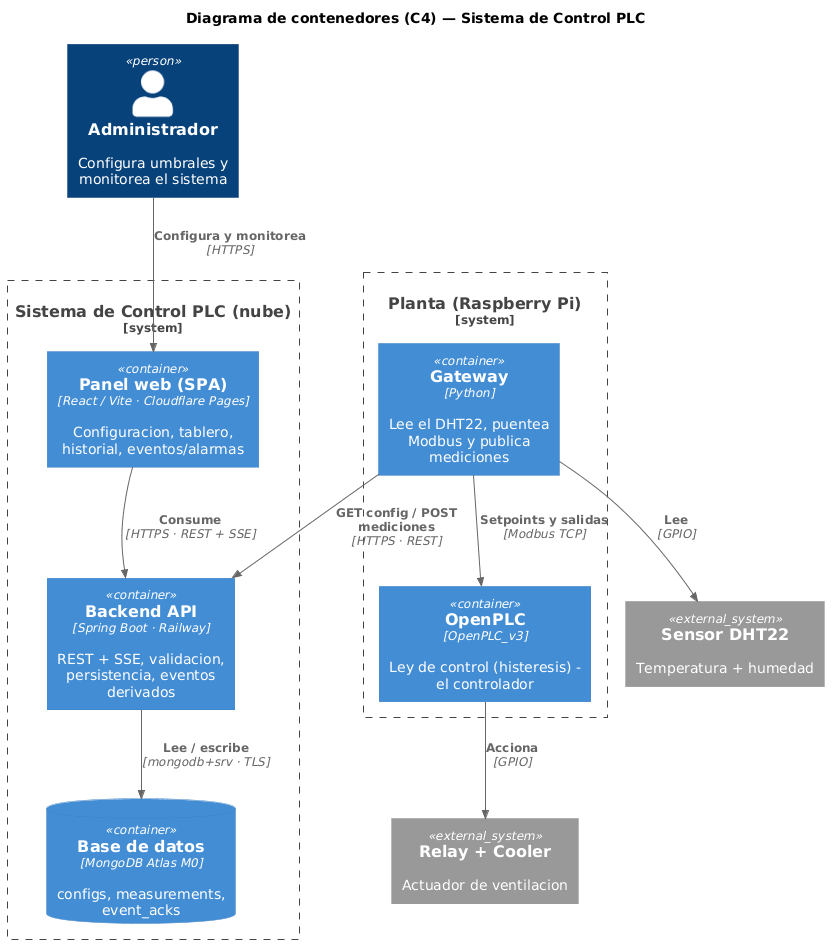

The diagram above was rendered by PlantUML. Its source (embedded in the PNG):
@startuml
' Vista de arquitectura C4 - nivel 2 (contenedores). Complementa a UML (no lo reemplaza).
!include <C4/C4_Container>
skinparam backgroundColor #FFFFFF
skinparam shadowing false

title Diagrama de contenedores (C4) — Sistema de Control PLC

Person(admin, "Administrador", "Configura umbrales y monitorea el sistema")

System_Boundary(cloud, "Sistema de Control PLC (nube)") {
  Container(spa, "Panel web (SPA)", "React / Vite · Cloudflare Pages", "Configuracion, tablero, historial, eventos/alarmas")
  Container(api, "Backend API", "Spring Boot · Railway", "REST + SSE, validacion, persistencia, eventos derivados")
  ContainerDb(db, "Base de datos", "MongoDB Atlas M0", "configs, measurements, event_acks")
}

System_Boundary(plant, "Planta (Raspberry Pi)") {
  Container(gw, "Gateway", "Python", "Lee el DHT22, puentea Modbus y publica mediciones")
  Container(plc, "OpenPLC", "OpenPLC_v3", "Ley de control (histeresis) - el controlador")
}

System_Ext(dht, "Sensor DHT22", "Temperatura + humedad")
System_Ext(cooler, "Relay + Cooler", "Actuador de ventilacion")

Rel(admin, spa, "Configura y monitorea", "HTTPS")
Rel(spa, api, "Consume", "HTTPS · REST + SSE")
Rel(api, db, "Lee / escribe", "mongodb+srv · TLS")
Rel(gw, api, "GET config / POST mediciones", "HTTPS · REST")
Rel(gw, plc, "Setpoints y salidas", "Modbus TCP")
Rel(gw, dht, "Lee", "GPIO")
Rel(plc, cooler, "Acciona", "GPIO")
@enduml